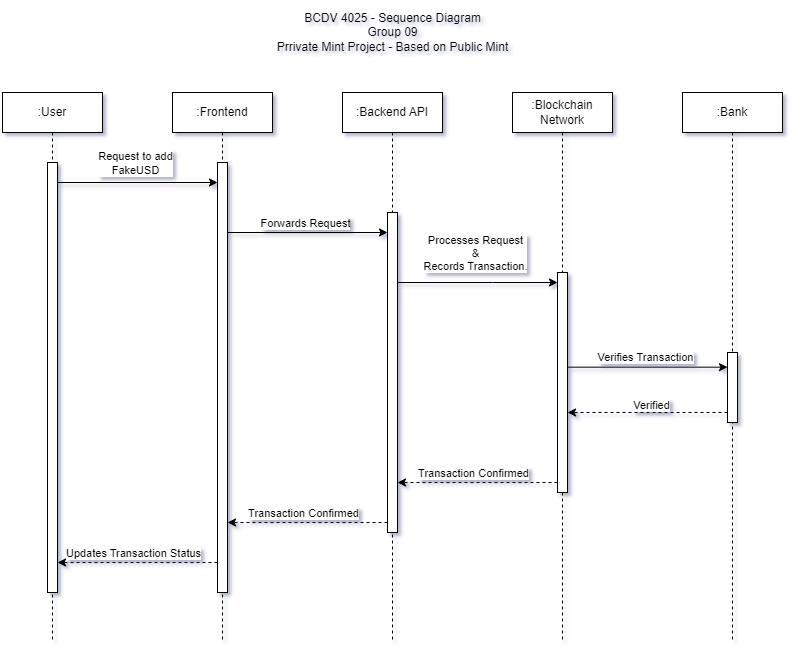

The diagram above was exported from draw.io. Its source (the exported page's mxGraphModel, read from the mxfile embedded in the PNG):
<mxGraphModel dx="2049" dy="1054" grid="1" gridSize="10" guides="1" tooltips="1" connect="1" arrows="1" fold="1" page="1" pageScale="1" pageWidth="850" pageHeight="1100" math="0" shadow="0">
  <root>
    <mxCell id="0" />
    <mxCell id="1" parent="0" />
    <mxCell id="YsV3ZBiW1kEwUzrp3G9a-1" value=":User" style="shape=umlLifeline;perimeter=lifelinePerimeter;whiteSpace=wrap;html=1;container=1;dropTarget=0;collapsible=0;recursiveResize=0;outlineConnect=0;portConstraint=eastwest;newEdgeStyle={&quot;curved&quot;:0,&quot;rounded&quot;:0};" vertex="1" parent="1">
      <mxGeometry x="50" y="200" width="100" height="550" as="geometry" />
    </mxCell>
    <mxCell id="YsV3ZBiW1kEwUzrp3G9a-26" value="" style="html=1;points=[[0,0,0,0,5],[0,1,0,0,-5],[1,0,0,0,5],[1,1,0,0,-5]];perimeter=orthogonalPerimeter;outlineConnect=0;targetShapes=umlLifeline;portConstraint=eastwest;newEdgeStyle={&quot;curved&quot;:0,&quot;rounded&quot;:0};" vertex="1" parent="YsV3ZBiW1kEwUzrp3G9a-1">
      <mxGeometry x="45" y="70" width="10" height="430" as="geometry" />
    </mxCell>
    <mxCell id="YsV3ZBiW1kEwUzrp3G9a-2" value=":Frontend" style="shape=umlLifeline;perimeter=lifelinePerimeter;whiteSpace=wrap;html=1;container=1;dropTarget=0;collapsible=0;recursiveResize=0;outlineConnect=0;portConstraint=eastwest;newEdgeStyle={&quot;curved&quot;:0,&quot;rounded&quot;:0};" vertex="1" parent="1">
      <mxGeometry x="220" y="200" width="100" height="550" as="geometry" />
    </mxCell>
    <mxCell id="YsV3ZBiW1kEwUzrp3G9a-27" value="" style="html=1;points=[[0,0,0,0,5],[0,1,0,0,-5],[1,0,0,0,5],[1,1,0,0,-5]];perimeter=orthogonalPerimeter;outlineConnect=0;targetShapes=umlLifeline;portConstraint=eastwest;newEdgeStyle={&quot;curved&quot;:0,&quot;rounded&quot;:0};" vertex="1" parent="YsV3ZBiW1kEwUzrp3G9a-2">
      <mxGeometry x="45" y="70" width="10" height="430" as="geometry" />
    </mxCell>
    <mxCell id="YsV3ZBiW1kEwUzrp3G9a-3" value=":Backend API" style="shape=umlLifeline;perimeter=lifelinePerimeter;whiteSpace=wrap;html=1;container=1;dropTarget=0;collapsible=0;recursiveResize=0;outlineConnect=0;portConstraint=eastwest;newEdgeStyle={&quot;curved&quot;:0,&quot;rounded&quot;:0};" vertex="1" parent="1">
      <mxGeometry x="390" y="200" width="100" height="550" as="geometry" />
    </mxCell>
    <mxCell id="YsV3ZBiW1kEwUzrp3G9a-28" value="" style="html=1;points=[[0,0,0,0,5],[0,1,0,0,-5],[1,0,0,0,5],[1,1,0,0,-5]];perimeter=orthogonalPerimeter;outlineConnect=0;targetShapes=umlLifeline;portConstraint=eastwest;newEdgeStyle={&quot;curved&quot;:0,&quot;rounded&quot;:0};" vertex="1" parent="YsV3ZBiW1kEwUzrp3G9a-3">
      <mxGeometry x="45" y="120" width="10" height="320" as="geometry" />
    </mxCell>
    <mxCell id="YsV3ZBiW1kEwUzrp3G9a-4" value=":Blockchain&lt;br&gt;Network" style="shape=umlLifeline;perimeter=lifelinePerimeter;whiteSpace=wrap;html=1;container=1;dropTarget=0;collapsible=0;recursiveResize=0;outlineConnect=0;portConstraint=eastwest;newEdgeStyle={&quot;curved&quot;:0,&quot;rounded&quot;:0};" vertex="1" parent="1">
      <mxGeometry x="560" y="200" width="100" height="550" as="geometry" />
    </mxCell>
    <mxCell id="YsV3ZBiW1kEwUzrp3G9a-29" value="" style="html=1;points=[[0,0,0,0,5],[0,1,0,0,-5],[1,0,0,0,5],[1,1,0,0,-5]];perimeter=orthogonalPerimeter;outlineConnect=0;targetShapes=umlLifeline;portConstraint=eastwest;newEdgeStyle={&quot;curved&quot;:0,&quot;rounded&quot;:0};" vertex="1" parent="YsV3ZBiW1kEwUzrp3G9a-4">
      <mxGeometry x="45" y="180" width="10" height="220" as="geometry" />
    </mxCell>
    <mxCell id="YsV3ZBiW1kEwUzrp3G9a-5" value=":Bank" style="shape=umlLifeline;perimeter=lifelinePerimeter;whiteSpace=wrap;html=1;container=1;dropTarget=0;collapsible=0;recursiveResize=0;outlineConnect=0;portConstraint=eastwest;newEdgeStyle={&quot;curved&quot;:0,&quot;rounded&quot;:0};" vertex="1" parent="1">
      <mxGeometry x="730" y="200" width="100" height="550" as="geometry" />
    </mxCell>
    <mxCell id="YsV3ZBiW1kEwUzrp3G9a-30" value="" style="html=1;points=[[0,0,0,0,5],[0,1,0,0,-5],[1,0,0,0,5],[1,1,0,0,-5]];perimeter=orthogonalPerimeter;outlineConnect=0;targetShapes=umlLifeline;portConstraint=eastwest;newEdgeStyle={&quot;curved&quot;:0,&quot;rounded&quot;:0};" vertex="1" parent="YsV3ZBiW1kEwUzrp3G9a-5">
      <mxGeometry x="45" y="260" width="10" height="70" as="geometry" />
    </mxCell>
    <mxCell id="YsV3ZBiW1kEwUzrp3G9a-6" value="" style="endArrow=classic;html=1;rounded=0;" edge="1" parent="1">
      <mxGeometry width="50" height="50" relative="1" as="geometry">
        <mxPoint x="105" y="290" as="sourcePoint" />
        <mxPoint x="265" y="290" as="targetPoint" />
      </mxGeometry>
    </mxCell>
    <mxCell id="YsV3ZBiW1kEwUzrp3G9a-10" value="Request to add&lt;br&gt;FakeUSD" style="edgeLabel;html=1;align=center;verticalAlign=middle;resizable=0;points=[];" vertex="1" connectable="0" parent="YsV3ZBiW1kEwUzrp3G9a-6">
      <mxGeometry x="-0.0351" y="1" relative="1" as="geometry">
        <mxPoint y="-19" as="offset" />
      </mxGeometry>
    </mxCell>
    <mxCell id="YsV3ZBiW1kEwUzrp3G9a-11" value="" style="endArrow=classic;html=1;rounded=0;" edge="1" parent="1">
      <mxGeometry width="50" height="50" relative="1" as="geometry">
        <mxPoint x="275" y="340" as="sourcePoint" />
        <mxPoint x="434.9999999999998" y="340" as="targetPoint" />
      </mxGeometry>
    </mxCell>
    <mxCell id="YsV3ZBiW1kEwUzrp3G9a-12" value="Forwards Request" style="edgeLabel;html=1;align=center;verticalAlign=middle;resizable=0;points=[];" vertex="1" connectable="0" parent="YsV3ZBiW1kEwUzrp3G9a-11">
      <mxGeometry x="-0.0351" y="1" relative="1" as="geometry">
        <mxPoint y="-9" as="offset" />
      </mxGeometry>
    </mxCell>
    <mxCell id="YsV3ZBiW1kEwUzrp3G9a-13" value="" style="endArrow=classic;html=1;rounded=0;" edge="1" parent="1" source="YsV3ZBiW1kEwUzrp3G9a-28" target="YsV3ZBiW1kEwUzrp3G9a-29">
      <mxGeometry width="50" height="50" relative="1" as="geometry">
        <mxPoint x="460" y="410" as="sourcePoint" />
        <mxPoint x="590" y="480" as="targetPoint" />
        <Array as="points">
          <mxPoint x="540" y="390" />
        </Array>
      </mxGeometry>
    </mxCell>
    <mxCell id="YsV3ZBiW1kEwUzrp3G9a-14" value="Processes Request &lt;br&gt;&amp;amp; &lt;br&gt;Records Transaction." style="edgeLabel;html=1;align=center;verticalAlign=middle;resizable=0;points=[];" vertex="1" connectable="0" parent="YsV3ZBiW1kEwUzrp3G9a-13">
      <mxGeometry x="-0.0351" y="1" relative="1" as="geometry">
        <mxPoint y="-29" as="offset" />
      </mxGeometry>
    </mxCell>
    <mxCell id="YsV3ZBiW1kEwUzrp3G9a-16" value="" style="endArrow=classic;html=1;rounded=0;" edge="1" parent="1">
      <mxGeometry width="50" height="50" relative="1" as="geometry">
        <mxPoint x="614.9999999999998" y="474.66" as="sourcePoint" />
        <mxPoint x="774.9999999999998" y="474.66" as="targetPoint" />
      </mxGeometry>
    </mxCell>
    <mxCell id="YsV3ZBiW1kEwUzrp3G9a-17" value="Verifies Transaction" style="edgeLabel;html=1;align=center;verticalAlign=middle;resizable=0;points=[];" vertex="1" connectable="0" parent="YsV3ZBiW1kEwUzrp3G9a-16">
      <mxGeometry x="-0.0351" y="1" relative="1" as="geometry">
        <mxPoint y="-9" as="offset" />
      </mxGeometry>
    </mxCell>
    <mxCell id="YsV3ZBiW1kEwUzrp3G9a-18" value="" style="endArrow=classic;html=1;rounded=0;dashed=1;" edge="1" parent="1">
      <mxGeometry width="50" height="50" relative="1" as="geometry">
        <mxPoint x="774.9999999999998" y="520" as="sourcePoint" />
        <mxPoint x="614.9999999999998" y="520" as="targetPoint" />
      </mxGeometry>
    </mxCell>
    <mxCell id="YsV3ZBiW1kEwUzrp3G9a-19" value="Verified" style="edgeLabel;html=1;align=center;verticalAlign=middle;resizable=0;points=[];" vertex="1" connectable="0" parent="YsV3ZBiW1kEwUzrp3G9a-18">
      <mxGeometry x="-0.0351" y="1" relative="1" as="geometry">
        <mxPoint y="-9" as="offset" />
      </mxGeometry>
    </mxCell>
    <mxCell id="YsV3ZBiW1kEwUzrp3G9a-20" value="" style="endArrow=classic;html=1;rounded=0;dashed=1;" edge="1" parent="1" source="YsV3ZBiW1kEwUzrp3G9a-29">
      <mxGeometry width="50" height="50" relative="1" as="geometry">
        <mxPoint x="580" y="590" as="sourcePoint" />
        <mxPoint x="444.9999999999998" y="590" as="targetPoint" />
      </mxGeometry>
    </mxCell>
    <mxCell id="YsV3ZBiW1kEwUzrp3G9a-21" value="Transaction Confirmed" style="edgeLabel;html=1;align=center;verticalAlign=middle;resizable=0;points=[];" vertex="1" connectable="0" parent="YsV3ZBiW1kEwUzrp3G9a-20">
      <mxGeometry x="-0.0351" y="1" relative="1" as="geometry">
        <mxPoint x="-8" y="-11" as="offset" />
      </mxGeometry>
    </mxCell>
    <mxCell id="YsV3ZBiW1kEwUzrp3G9a-22" value="" style="endArrow=classic;html=1;rounded=0;dashed=1;" edge="1" parent="1">
      <mxGeometry width="50" height="50" relative="1" as="geometry">
        <mxPoint x="434.9999999999998" y="630" as="sourcePoint" />
        <mxPoint x="275" y="630" as="targetPoint" />
        <Array as="points">
          <mxPoint x="330" y="630" />
        </Array>
      </mxGeometry>
    </mxCell>
    <mxCell id="YsV3ZBiW1kEwUzrp3G9a-23" value="Transaction Confirmed" style="edgeLabel;html=1;align=center;verticalAlign=middle;resizable=0;points=[];" vertex="1" connectable="0" parent="YsV3ZBiW1kEwUzrp3G9a-22">
      <mxGeometry x="-0.0351" y="1" relative="1" as="geometry">
        <mxPoint x="-8" y="-11" as="offset" />
      </mxGeometry>
    </mxCell>
    <mxCell id="YsV3ZBiW1kEwUzrp3G9a-24" value="" style="endArrow=classic;html=1;rounded=0;dashed=1;" edge="1" parent="1">
      <mxGeometry width="50" height="50" relative="1" as="geometry">
        <mxPoint x="265" y="670" as="sourcePoint" />
        <mxPoint x="105" y="670" as="targetPoint" />
      </mxGeometry>
    </mxCell>
    <mxCell id="YsV3ZBiW1kEwUzrp3G9a-25" value="Updates Transaction Status" style="edgeLabel;html=1;align=center;verticalAlign=middle;resizable=0;points=[];" vertex="1" connectable="0" parent="YsV3ZBiW1kEwUzrp3G9a-24">
      <mxGeometry x="-0.0351" y="1" relative="1" as="geometry">
        <mxPoint x="-8" y="-11" as="offset" />
      </mxGeometry>
    </mxCell>
    <mxCell id="YsV3ZBiW1kEwUzrp3G9a-31" value="BCDV 4025 - Sequence Diagram&lt;br&gt;Group 09&lt;br&gt;Prrivate Mint Project - Based on Public Mint" style="text;html=1;align=center;verticalAlign=middle;resizable=0;points=[];autosize=1;strokeColor=none;fillColor=none;" vertex="1" parent="1">
      <mxGeometry x="315" y="110" width="250" height="60" as="geometry" />
    </mxCell>
  </root>
</mxGraphModel>